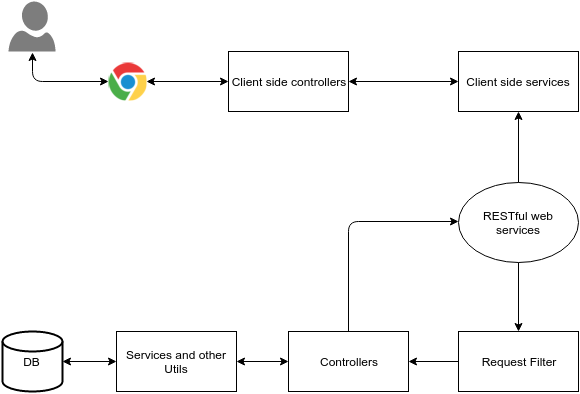

The diagram above was exported from draw.io. Its source (the exported page's mxGraphModel, read from the mxfile embedded in the PNG):
<mxGraphModel dx="880" dy="508" grid="1" gridSize="10" guides="1" tooltips="1" connect="1" arrows="1" fold="1" page="1" pageScale="1" pageWidth="850" pageHeight="1100" background="#ffffff" math="0" shadow="0">
  <root>
    <mxCell id="0" />
    <mxCell id="1" parent="0" />
    <mxCell id="3" value="" style="shape=image;html=1;verticalAlign=top;verticalLabelPosition=bottom;labelBackgroundColor=#ffffff;imageAspect=0;aspect=fixed;image=https://cdn1.iconfinder.com/data/icons/logotypes/32/chrome-128.png" vertex="1" parent="1">
      <mxGeometry x="120" y="80" width="38" height="38" as="geometry" />
    </mxCell>
    <mxCell id="8" value="" style="shadow=0;dashed=0;html=1;strokeColor=none;shape=mxgraph.azure.user;fillColor=#7D7D7D;" vertex="1" parent="1">
      <mxGeometry x="20" y="19" width="47" height="50" as="geometry" />
    </mxCell>
    <mxCell id="10" value="Client side controllers" style="whiteSpace=wrap;html=1;" vertex="1" parent="1">
      <mxGeometry x="240" y="69" width="120" height="60" as="geometry" />
    </mxCell>
    <mxCell id="11" value="Client side services" style="whiteSpace=wrap;html=1;" vertex="1" parent="1">
      <mxGeometry x="470" y="69" width="120" height="60" as="geometry" />
    </mxCell>
    <mxCell id="17" value="Request Filter" style="whiteSpace=wrap;html=1;" vertex="1" parent="1">
      <mxGeometry x="470" y="349" width="120" height="60" as="geometry" />
    </mxCell>
    <mxCell id="19" value="Controllers" style="whiteSpace=wrap;html=1;" vertex="1" parent="1">
      <mxGeometry x="300" y="349" width="120" height="60" as="geometry" />
    </mxCell>
    <mxCell id="24" value="Services and other Utils" style="whiteSpace=wrap;html=1;" vertex="1" parent="1">
      <mxGeometry x="128" y="349" width="120" height="60" as="geometry" />
    </mxCell>
    <mxCell id="23" value="DB" style="strokeWidth=2;html=1;shape=mxgraph.flowchart.database;whiteSpace=wrap;" vertex="1" parent="1">
      <mxGeometry x="14" y="349" width="60" height="60" as="geometry" />
    </mxCell>
    <mxCell id="34" value="" style="endArrow=classic;startArrow=classic;html=1;exitX=1;exitY=0.5;exitPerimeter=0;entryX=0;entryY=0.5;" edge="1" parent="1" source="23" target="24">
      <mxGeometry width="50" height="50" relative="1" as="geometry">
        <mxPoint x="70" y="410" as="sourcePoint" />
        <mxPoint x="100" y="400" as="targetPoint" />
      </mxGeometry>
    </mxCell>
    <mxCell id="35" value="" style="endArrow=classic;startArrow=classic;html=1;exitX=1;exitY=0.5;entryX=0;entryY=0.5;" edge="1" parent="1" source="24" target="19">
      <mxGeometry width="50" height="50" relative="1" as="geometry">
        <mxPoint x="250" y="410" as="sourcePoint" />
        <mxPoint x="300" y="360" as="targetPoint" />
      </mxGeometry>
    </mxCell>
    <mxCell id="38" value="" style="endArrow=classic;startArrow=classic;html=1;entryX=0.5;entryY=1;exitX=0.5;exitY=0;" edge="1" parent="1" target="11">
      <mxGeometry width="50" height="50" relative="1" as="geometry">
        <mxPoint x="530" y="209" as="sourcePoint" />
        <mxPoint x="490" y="150" as="targetPoint" />
      </mxGeometry>
    </mxCell>
    <mxCell id="39" value="" style="endArrow=classic;startArrow=classic;html=1;entryX=0;entryY=0.5;exitX=1;exitY=0.5;" edge="1" parent="1" source="10" target="11">
      <mxGeometry width="50" height="50" relative="1" as="geometry">
        <mxPoint x="390" y="140" as="sourcePoint" />
        <mxPoint x="440" y="90" as="targetPoint" />
      </mxGeometry>
    </mxCell>
    <mxCell id="40" value="" style="endArrow=classic;startArrow=classic;html=1;entryX=0;entryY=0.5;exitX=1;exitY=0.5;" edge="1" parent="1" source="3" target="10">
      <mxGeometry width="50" height="50" relative="1" as="geometry">
        <mxPoint x="190" y="190" as="sourcePoint" />
        <mxPoint x="240" y="140" as="targetPoint" />
      </mxGeometry>
    </mxCell>
    <mxCell id="41" value="" style="endArrow=classic;startArrow=classic;html=1;entryX=0;entryY=0.5;exitX=0.5;exitY=1.02;exitPerimeter=0;" edge="1" parent="1" source="8" target="3">
      <mxGeometry width="50" height="50" relative="1" as="geometry">
        <mxPoint x="70" y="70" as="sourcePoint" />
        <mxPoint x="180" y="30" as="targetPoint" />
        <Array as="points">
          <mxPoint x="44" y="99" />
        </Array>
      </mxGeometry>
    </mxCell>
    <mxCell id="42" value="" style="endArrow=classic;html=1;entryX=0.5;entryY=0;exitX=0.5;exitY=1;" edge="1" parent="1" target="17">
      <mxGeometry width="50" height="50" relative="1" as="geometry">
        <mxPoint x="530" y="269" as="sourcePoint" />
        <mxPoint x="500" y="280" as="targetPoint" />
      </mxGeometry>
    </mxCell>
    <mxCell id="43" value="" style="endArrow=classic;html=1;exitX=0;exitY=0.5;entryX=1;entryY=0.5;" edge="1" parent="1" source="17" target="19">
      <mxGeometry width="50" height="50" relative="1" as="geometry">
        <mxPoint x="430" y="400" as="sourcePoint" />
        <mxPoint x="430" y="390" as="targetPoint" />
      </mxGeometry>
    </mxCell>
    <mxCell id="45" value="" style="endArrow=classic;html=1;exitX=0.5;exitY=0;entryX=0;entryY=0.5;" edge="1" parent="1" source="19">
      <mxGeometry width="50" height="50" relative="1" as="geometry">
        <mxPoint x="350" y="330" as="sourcePoint" />
        <mxPoint x="470" y="239" as="targetPoint" />
        <Array as="points">
          <mxPoint x="360" y="239" />
        </Array>
      </mxGeometry>
    </mxCell>
    <mxCell id="46" value="&lt;span&gt;RESTful web services&lt;/span&gt;" style="ellipse;whiteSpace=wrap;html=1;" vertex="1" parent="1">
      <mxGeometry x="470" y="200" width="120" height="80" as="geometry" />
    </mxCell>
  </root>
</mxGraphModel>